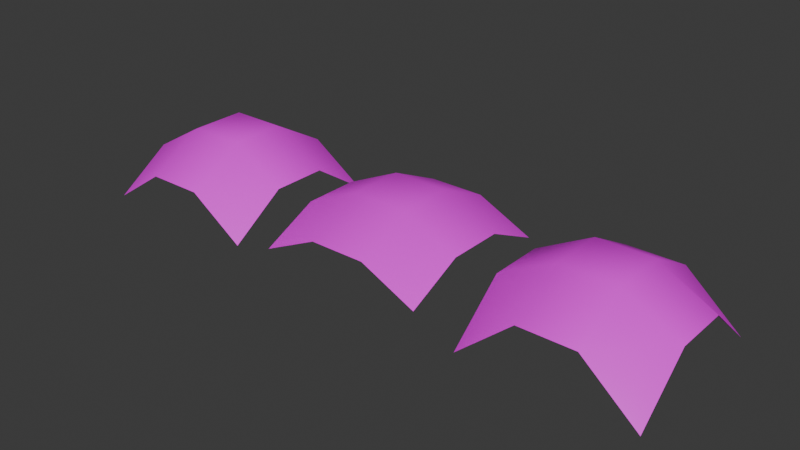 # Source: Seashells.blend  (saved by Blender 5.0.119; exported with 4.5.12 LTS)
import bpy
from mathutils import Matrix  # noqa: F401  (used for matrix-valued properties, if any)

bpy.ops.wm.read_factory_settings(use_empty=True)
scene = bpy.context.scene
scene.name = 'Scene'

# ---- collections
col_collection = bpy.data.collections.new('Collection'); scene.collection.children.link(col_collection)

# ---- images (referenced by path relative to the original .blend; pixels are not part of the script)
import os
ASSET_DIR = os.environ.get("B2B_ASSET_DIR", "")  # directory of the original .blend (textures are referenced by path, not embedded)
HERE = os.path.dirname(os.path.abspath(__file__))  # packed textures are extracted next to this script under _unpacked/

def load_image(name, relpath, width, height, colorspace="sRGB"):
    """Load a texture the original file referenced (path relative to the .blend, or extracted next to this script)."""
    p = next((c for c in (os.path.join(HERE, relpath), os.path.join(ASSET_DIR, relpath)) if relpath and os.path.exists(c)), "")
    if p:
        img = bpy.data.images.load(p, check_existing=True)
        img.name = name
    else:  # same state as the original file: an image datablock whose file is absent (Cycles renders it pink)
        img = bpy.data.images.new(name, width, height)
        img.source = "FILE"
        img.filepath = "//" + (relpath or name)
    img.colorspace_settings.name = colorspace
    return img
img_shell1_png = load_image('shell1.png', 'shell1.png', 1024, 1024, 'sRGB')
img_shell2_png = load_image('shell2.png', 'shell2.png', 1024, 1024, 'sRGB')
img_shell3_png = load_image('shell3.png', 'shell3.png', 1024, 1024, 'sRGB')

# ---- materials (node trees are filled in below, after node groups)
mat_shell1 = bpy.data.materials.new('Shell1')
mat_shell1.alpha_threshold = 0.0
mat_shell1.use_backface_culling_lightprobe_volume = False
mat_shell1.roughness = 0.5
mat_shell1.line_color = (0.0, 0.0, 0.0, 1.0)
mat_shell2 = bpy.data.materials.new('Shell2')
mat_shell3 = bpy.data.materials.new('Shell3')

# ---- material node trees
mat_shell1.use_nodes = True; mat_shell1.node_tree.nodes.clear()
_N = mat_shell1.node_tree.nodes; _L = mat_shell1.node_tree.links
n0 = _N.new('ShaderNodeOutputMaterial'); n0.name = 'Material Output'; n0.location = (200, 100)
n1 = _N.new('ShaderNodeBsdfPrincipled'); n1.name = 'Principled BSDF'; n1.location = (-200, 100)
n2 = _N.new('ShaderNodeTexImage'); n2.name = 'Image Texture'; n2.location = (-490, 80)
n2.image = img_shell1_png
_L.new(n1.outputs[0], n0.inputs[0])
_L.new(n2.outputs[0], n1.inputs[0])
_L.new(n2.outputs[1], n1.inputs[4])
n0.is_active_output = True
mat_shell2.use_nodes = True; mat_shell2.node_tree.nodes.clear()
_N = mat_shell2.node_tree.nodes; _L = mat_shell2.node_tree.links
n0 = _N.new('ShaderNodeBsdfPrincipled'); n0.name = 'Principled BSDF'; n0.location = (-200, 100)
n1 = _N.new('ShaderNodeOutputMaterial'); n1.name = 'Material Output'; n1.location = (200, 100)
n2 = _N.new('ShaderNodeTexImage'); n2.name = 'Image Texture'; n2.location = (-490, 80)
n2.image = img_shell2_png
_L.new(n0.outputs[0], n1.inputs[0])
_L.new(n2.outputs[0], n0.inputs[0])
_L.new(n2.outputs[1], n0.inputs[4])
n1.is_active_output = True
mat_shell3.use_nodes = True; mat_shell3.node_tree.nodes.clear()
_N = mat_shell3.node_tree.nodes; _L = mat_shell3.node_tree.links
n0 = _N.new('ShaderNodeBsdfPrincipled'); n0.name = 'Principled BSDF'; n0.location = (-200, 100)
n1 = _N.new('ShaderNodeOutputMaterial'); n1.name = 'Material Output'; n1.location = (200, 100)
n2 = _N.new('ShaderNodeTexImage'); n2.name = 'Image Texture'; n2.location = (-490, 80)
n2.image = img_shell3_png
_L.new(n0.outputs[0], n1.inputs[0])
_L.new(n2.outputs[0], n0.inputs[0])
_L.new(n2.outputs[1], n0.inputs[4])
n1.is_active_output = True

# ---- world
world_world = bpy.data.worlds.new('World'); scene.world = world_world
world_world.use_nodes = True; world_world.node_tree.nodes.clear()
_N = world_world.node_tree.nodes; _L = world_world.node_tree.links
n0 = _N.new('ShaderNodeOutputWorld'); n0.name = 'World Output'; n0.location = (200, 100)
n1 = _N.new('ShaderNodeBackground'); n1.name = 'Background'; n1.location = (-200, 100)
n1.inputs[0].default_value = (0.05088, 0.05088, 0.05088, 1.0)
_L.new(n1.outputs[0], n0.inputs[0])
n0.is_active_output = True
world_world.color = (0.05088, 0.05088, 0.05088)
world_world.sun_shadow_jitter_overblur = 0.0

# ---- meshes
me_plane = bpy.data.meshes.new('Plane')
me_plane.from_pydata([(-0.1, -0.1, -0.04483), (0.1, -0.1, -0.04483), (-0.1, 0.1, -0.04483), (0.1, 0.1, -0.04483), (-0.03333, -0.1, 0.0), (0.03333, -0.1, 0.0), (0.03333, 0.1, 0.0), (-0.03333, 0.1, 0.0), (-0.1, 0.03333, 0.0), (-0.1, -0.03333, 0.0), (0.1, -0.03333, 0.0), (0.1, 0.03333, 0.0), (-0.03333, -0.03333, 0.03887), (-0.03333, 0.03333, 0.03887), (0.03333, -0.03333, 0.03887), (0.03333, 0.03333, 0.03887)], [], [(15, 11, 3, 6), (8, 13, 7, 2), (13, 15, 6, 7), (4, 5, 14, 12), (12, 14, 15, 13), (0, 4, 12, 9), (9, 12, 13, 8), (5, 1, 10, 14), (14, 10, 11, 15)])
me_plane.polygons.foreach_set('use_smooth', [True] * 9)
_uv = me_plane.uv_layers.new(name='UVMap')
_uv.uv.foreach_set('vector', [0.6666, 0.3334, 0.6666, 9.999e-05, 0.9999, 9.999e-05, 0.9999, 0.3334, 0.6666, 0.9999, 0.6666, 0.6666, 0.9999, 0.6666, 0.9999, 0.9999, 0.6666, 0.6666, 0.6666, 0.3334, 0.9999, 0.3334, 0.9999, 0.6666, 9.995e-05, 0.6666, 9.995e-05, 0.3334, 0.3334, 0.3334, 0.3334, 0.6666, 0.3334, 0.6666, 0.3334, 0.3334, 0.6666, 0.3334, 0.6666, 0.6666, 9.995e-05, 0.9999, 9.995e-05, 0.6666, 0.3334, 0.6666, 0.3334, 0.9999, 0.3334, 0.9999, 0.3334, 0.6666, 0.6666, 0.6666, 0.6666, 0.9999, 9.995e-05, 0.3334, 9.995e-05, 9.999e-05, 0.3334, 9.999e-05, 0.3334, 0.3334, 0.3334, 0.3334, 0.3334, 9.999e-05, 0.6666, 9.999e-05, 0.6666, 0.3334])
me_plane.materials.append(mat_shell1)
me_plane.update()
me_plane_001 = bpy.data.meshes.new('Plane.001')
me_plane_001.from_pydata([(-0.1, -0.1, -0.03144), (0.1, -0.1, -0.03144), (-0.1, 0.1, -0.03144), (0.1, 0.1, -0.03144), (-0.1, 0.03333, 0.0), (-0.1, -0.03333, 0.0), (0.1, -0.03333, 0.0), (0.1, 0.03333, 0.0), (-0.03333, -0.1, 0.0), (0.03333, -0.1, 0.0), (0.03333, 0.1, 0.0), (-0.03333, 0.1, 0.0), (0.03333, -0.03333, 0.0309), (-0.03333, -0.03333, 0.0309), (0.03333, 0.03333, 0.0309), (-0.03333, 0.03333, 0.0309)], [], [(14, 7, 3, 10), (9, 1, 6, 12), (12, 6, 7, 14), (5, 13, 15, 4), (13, 12, 14, 15), (0, 8, 13, 5), (8, 9, 12, 13), (4, 15, 11, 2), (15, 14, 10, 11)])
me_plane_001.polygons.foreach_set('use_smooth', [True] * 9)
_uv = me_plane_001.uv_layers.new(name='UVMap')
_uv.uv.foreach_set('vector', [0.6666, 0.3334, 0.6666, 9.999e-05, 0.9999, 9.999e-05, 0.9999, 0.3334, 9.995e-05, 0.3334, 9.995e-05, 9.999e-05, 0.3334, 9.999e-05, 0.3334, 0.3334, 0.3334, 0.3334, 0.3334, 9.999e-05, 0.6666, 9.999e-05, 0.6666, 0.3334, 0.3334, 0.9999, 0.3334, 0.6666, 0.6666, 0.6666, 0.6666, 0.9999, 0.3334, 0.6666, 0.3334, 0.3334, 0.6666, 0.3334, 0.6666, 0.6666, 9.995e-05, 0.9999, 9.995e-05, 0.6666, 0.3334, 0.6666, 0.3334, 0.9999, 9.995e-05, 0.6666, 9.995e-05, 0.3334, 0.3334, 0.3334, 0.3334, 0.6666, 0.6666, 0.9999, 0.6666, 0.6666, 0.9999, 0.6666, 0.9999, 0.9999, 0.6666, 0.6666, 0.6666, 0.3334, 0.9999, 0.3334, 0.9999, 0.6666])
me_plane_001.materials.append(mat_shell2)
me_plane_001.update()
me_plane_002 = bpy.data.meshes.new('Plane.002')
me_plane_002.from_pydata([(-0.03333, 0.03333, 0.03558), (-0.03333, -0.03333, 0.03558), (0.1, 0.03333, 0.0), (0.1, -0.03333, 0.0), (-0.1, -0.03333, 0.0), (-0.1, 0.03333, 0.0), (0.03333, 0.03333, 0.03558), (0.03333, -0.03333, 0.03558), (0.03333, -0.1, 0.0), (-0.03333, -0.1, 0.0), (-0.03333, 0.1, 0.0), (0.03333, 0.1, 0.0), (0.1, 0.1, -0.05758), (-0.1, 0.1, -0.05758), (0.1, -0.1, -0.05758), (-0.1, -0.1, -0.05758)], [], [(9, 8, 7, 1), (1, 7, 6, 0), (15, 9, 1, 4), (4, 1, 0, 5), (6, 2, 12, 11), (7, 3, 2, 6), (0, 6, 11, 10), (8, 14, 3, 7), (5, 0, 10, 13)])
me_plane_002.polygons.foreach_set('use_smooth', [True] * 9)
_uv = me_plane_002.uv_layers.new(name='UVMap')
_uv.uv.foreach_set('vector', [0.3334, 0.0001001, 0.6666, 0.0001001, 0.6666, 0.3334, 0.3334, 0.3334, 0.3334, 0.3334, 0.6666, 0.3334, 0.6666, 0.6666, 0.3334, 0.6666, 0.0001001, 0.0001001, 0.3334, 0.0001001, 0.3334, 0.3334, 0.0001001, 0.3334, 0.0001001, 0.3334, 0.3334, 0.3334, 0.3334, 0.6666, 0.0001001, 0.6666, 0.6666, 0.6666, 0.9999, 0.6666, 0.9999, 0.9999, 0.6666, 0.9999, 0.6666, 0.3334, 0.9999, 0.3334, 0.9999, 0.6666, 0.6666, 0.6666, 0.3334, 0.6666, 0.6666, 0.6666, 0.6666, 0.9999, 0.3334, 0.9999, 0.6666, 0.0001001, 0.9999, 0.0001001, 0.9999, 0.3334, 0.6666, 0.3334, 0.0001001, 0.6666, 0.3334, 0.6666, 0.3334, 0.9999, 0.0001, 0.9999])
me_plane_002.materials.append(mat_shell3)
me_plane_002.update()

# ---- objects
ob_shell1 = bpy.data.objects.new('Shell1', me_plane)
ob_shell1_001 = bpy.data.objects.new('Shell1.001', me_plane_001)
ob_shell1_002 = bpy.data.objects.new('Shell1.002', me_plane_002)

# ---- transforms, parenting, visibility, modifiers, constraints
ob_shell1.location = (0.0, 0.0, 0.0)
ob_shell1_001.location = (0.25, 0.0, 0.0)
ob_shell1_002.location = (0.5, 0.0, 0.0)

# ---- collection membership
col_collection.objects.link(ob_shell1)
col_collection.objects.link(ob_shell1_001)
col_collection.objects.link(ob_shell1_002)

# ---- scene / render settings (as saved in the file)
scene.frame_start = 1; scene.frame_end = 250; scene.frame_set(1)
scene.render.engine = 'BLENDER_EEVEE_NEXT'
scene.render.bake_bias = 0.0
scene.render.bake_samples = 0
scene.cycles.sampling_pattern = 'TABULATED_SOBOL'
scene.eevee.use_volume_custom_range = False
bpy.context.view_layer.update()

# ---- added for rendering (the .blend has no active camera and no usable light): camera, sun
cam_auto = bpy.data.cameras.new('AutoCamera')
cam_auto.lens = 50.0
cam_auto.sensor_width = 36.0
cam_auto.clip_end = 1000.0
ob_auto_camera = bpy.data.objects.new('AutoCamera', cam_auto)
scene.collection.objects.link(ob_auto_camera)
ob_auto_camera.location = (0.929459, -0.815351, 0.534211)
ob_auto_camera.rotation_euler = (1.09748, -7.21219e-08, 0.694738)
scene.camera = ob_auto_camera
light_auto_sun = bpy.data.lights.new('AutoSun', 'SUN')
light_auto_sun.energy = 3.0
light_auto_sun.angle = 0.0523599
ob_auto_sun = bpy.data.objects.new('AutoSun', light_auto_sun)
scene.collection.objects.link(ob_auto_sun)
ob_auto_sun.rotation_euler = (0.872665, 0.174533, 0.523599)
bpy.context.view_layer.update()
